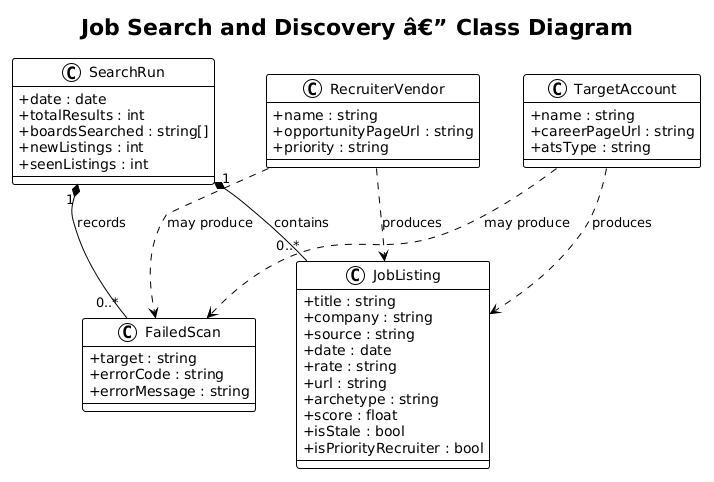

The diagram above was rendered by PlantUML. Its source (embedded in the PNG):
@startuml
!theme plain
skinparam classAttributeIconSize 0

title Job Search and Discovery â€” Class Diagram

class SearchRun {
    +date : date
    +totalResults : int
    +boardsSearched : string[]
    +newListings : int
    +seenListings : int
}

class JobListing {
    +title : string
    +company : string
    +source : string
    +date : date
    +rate : string
    +url : string
    +archetype : string
    +score : float
    +isStale : bool
    +isPriorityRecruiter : bool
}

class TargetAccount {
    +name : string
    +careerPageUrl : string
    +atsType : string
}

class RecruiterVendor {
    +name : string
    +opportunityPageUrl : string
    +priority : string
}

class FailedScan {
    +target : string
    +errorCode : string
    +errorMessage : string
}

SearchRun "1" *-- "0..*" JobListing : contains
SearchRun "1" *-- "0..*" FailedScan : records
TargetAccount ..> JobListing : produces
RecruiterVendor ..> JobListing : produces
RecruiterVendor ..> FailedScan : may produce
TargetAccount ..> FailedScan : may produce
@enduml